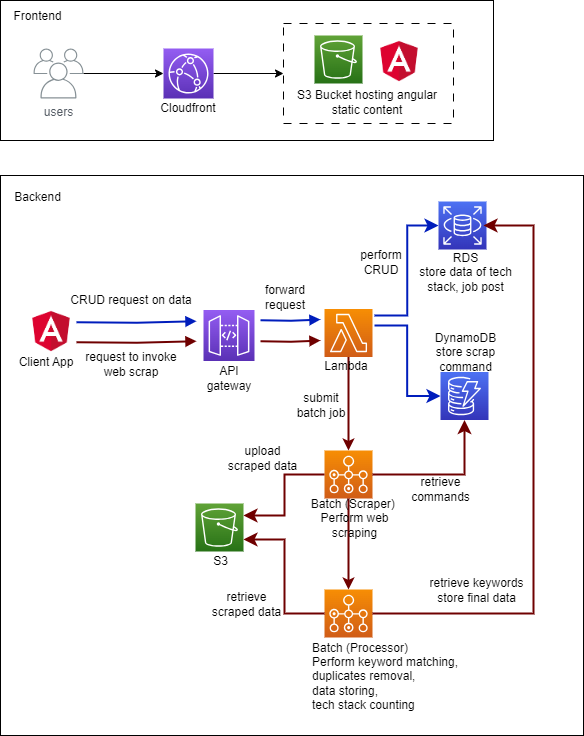

The diagram above was exported from draw.io. Its source (the exported page's mxGraphModel, read from the mxfile embedded in the PNG):
<mxGraphModel dx="1173" dy="645" grid="1" gridSize="10" guides="1" tooltips="1" connect="1" arrows="1" fold="1" page="1" pageScale="1" pageWidth="827" pageHeight="1169" background="#FFFFFF" math="0" shadow="0">
  <root>
    <mxCell id="0" />
    <mxCell id="1" parent="0" />
    <mxCell id="ujQl6mm2p8672ntg2nZd-6" value="" style="whiteSpace=wrap;html=1;fillColor=none;" parent="1" vertex="1">
      <mxGeometry x="27" y="25" width="493" height="140" as="geometry" />
    </mxCell>
    <mxCell id="ujQl6mm2p8672ntg2nZd-13" value="" style="edgeStyle=orthogonalEdgeStyle;rounded=0;orthogonalLoop=1;jettySize=auto;html=1;" parent="1" source="lm-lTzCZ3PhgyeOBbD4E-1" target="ujQl6mm2p8672ntg2nZd-10" edge="1">
      <mxGeometry relative="1" as="geometry" />
    </mxCell>
    <mxCell id="lm-lTzCZ3PhgyeOBbD4E-1" value="" style="sketch=0;points=[[0,0,0],[0.25,0,0],[0.5,0,0],[0.75,0,0],[1,0,0],[0,1,0],[0.25,1,0],[0.5,1,0],[0.75,1,0],[1,1,0],[0,0.25,0],[0,0.5,0],[0,0.75,0],[1,0.25,0],[1,0.5,0],[1,0.75,0]];outlineConnect=0;fontColor=#232F3E;gradientColor=#945DF2;gradientDirection=north;fillColor=#5A30B5;strokeColor=#ffffff;dashed=0;verticalLabelPosition=bottom;verticalAlign=top;align=center;html=1;fontSize=12;fontStyle=0;aspect=fixed;shape=mxgraph.aws4.resourceIcon;resIcon=mxgraph.aws4.cloudfront;" parent="1" vertex="1">
      <mxGeometry x="190" y="73" width="50" height="50" as="geometry" />
    </mxCell>
    <mxCell id="ujQl6mm2p8672ntg2nZd-3" value="Frontend" style="text;strokeColor=none;align=center;fillColor=none;html=1;verticalAlign=middle;whiteSpace=wrap;rounded=0;" parent="1" vertex="1">
      <mxGeometry x="37" y="26" width="55" height="30" as="geometry" />
    </mxCell>
    <mxCell id="ujQl6mm2p8672ntg2nZd-7" value="" style="sketch=0;points=[[0,0,0],[0.25,0,0],[0.5,0,0],[0.75,0,0],[1,0,0],[0,1,0],[0.25,1,0],[0.5,1,0],[0.75,1,0],[1,1,0],[0,0.25,0],[0,0.5,0],[0,0.75,0],[1,0.25,0],[1,0.5,0],[1,0.75,0]];outlineConnect=0;fontColor=#232F3E;gradientColor=#60A337;gradientDirection=north;fillColor=#277116;strokeColor=#ffffff;dashed=0;verticalLabelPosition=bottom;verticalAlign=top;align=center;html=1;fontSize=12;fontStyle=0;aspect=fixed;shape=mxgraph.aws4.resourceIcon;resIcon=mxgraph.aws4.s3;" parent="1" vertex="1">
      <mxGeometry x="341" y="60" width="48" height="48" as="geometry" />
    </mxCell>
    <mxCell id="ujQl6mm2p8672ntg2nZd-8" value="" style="shape=image;imageAspect=0;aspect=fixed;verticalLabelPosition=bottom;verticalAlign=top;image=data:image/png,(base64 omitted: 3180 chars);" parent="1" vertex="1">
      <mxGeometry x="401" y="60" width="50" height="50" as="geometry" />
    </mxCell>
    <mxCell id="ujQl6mm2p8672ntg2nZd-14" value="" style="edgeStyle=orthogonalEdgeStyle;rounded=0;orthogonalLoop=1;jettySize=auto;html=1;" parent="1" source="ujQl6mm2p8672ntg2nZd-9" target="lm-lTzCZ3PhgyeOBbD4E-1" edge="1">
      <mxGeometry relative="1" as="geometry" />
    </mxCell>
    <mxCell id="ujQl6mm2p8672ntg2nZd-9" value="users" style="sketch=0;outlineConnect=0;gradientColor=none;fontColor=#545B64;strokeColor=none;fillColor=#879196;dashed=0;verticalLabelPosition=bottom;verticalAlign=top;align=center;html=1;fontSize=12;fontStyle=0;aspect=fixed;shape=mxgraph.aws4.illustration_users;pointerEvents=1" parent="1" vertex="1">
      <mxGeometry x="60" y="73" width="50" height="50" as="geometry" />
    </mxCell>
    <mxCell id="ujQl6mm2p8672ntg2nZd-10" value="" style="whiteSpace=wrap;html=1;fillColor=none;dashed=1;dashPattern=8 8;perimeterSpacing=0;rounded=0;" parent="1" vertex="1">
      <mxGeometry x="310" y="48" width="170" height="100" as="geometry" />
    </mxCell>
    <mxCell id="ujQl6mm2p8672ntg2nZd-15" value="S3 Bucket hosting angular static content" style="text;strokeColor=none;align=center;fillColor=none;html=1;verticalAlign=middle;whiteSpace=wrap;rounded=0;" parent="1" vertex="1">
      <mxGeometry x="319" y="112" width="150" height="30" as="geometry" />
    </mxCell>
    <mxCell id="ujQl6mm2p8672ntg2nZd-16" value="Cloudfront" style="text;strokeColor=none;align=center;fillColor=none;html=1;verticalAlign=middle;whiteSpace=wrap;rounded=0;" parent="1" vertex="1">
      <mxGeometry x="185" y="118" width="60" height="30" as="geometry" />
    </mxCell>
    <mxCell id="ujQl6mm2p8672ntg2nZd-17" value="" style="whiteSpace=wrap;html=1;fillColor=none;" parent="1" vertex="1">
      <mxGeometry x="27" y="200" width="583" height="560" as="geometry" />
    </mxCell>
    <mxCell id="ujQl6mm2p8672ntg2nZd-18" value="" style="shape=image;imageAspect=0;aspect=fixed;verticalLabelPosition=bottom;verticalAlign=top;image=data:image/png,(base64 omitted: 3180 chars);" parent="1" vertex="1">
      <mxGeometry x="53" y="330" width="50" height="50" as="geometry" />
    </mxCell>
    <mxCell id="ujQl6mm2p8672ntg2nZd-19" value="Backend" style="text;strokeColor=none;align=center;fillColor=none;html=1;verticalAlign=middle;whiteSpace=wrap;rounded=0;" parent="1" vertex="1">
      <mxGeometry x="37" y="207" width="55" height="30" as="geometry" />
    </mxCell>
    <mxCell id="ujQl6mm2p8672ntg2nZd-20" value="" style="sketch=0;points=[[0,0,0],[0.25,0,0],[0.5,0,0],[0.75,0,0],[1,0,0],[0,1,0],[0.25,1,0],[0.5,1,0],[0.75,1,0],[1,1,0],[0,0.25,0],[0,0.5,0],[0,0.75,0],[1,0.25,0],[1,0.5,0],[1,0.75,0]];outlineConnect=0;fontColor=#232F3E;gradientColor=#945DF2;gradientDirection=north;fillColor=#5A30B5;strokeColor=#ffffff;dashed=0;verticalLabelPosition=bottom;verticalAlign=top;align=center;html=1;fontSize=12;fontStyle=0;aspect=fixed;shape=mxgraph.aws4.resourceIcon;resIcon=mxgraph.aws4.api_gateway;" parent="1" vertex="1">
      <mxGeometry x="230" y="334.5" width="51" height="51" as="geometry" />
    </mxCell>
    <mxCell id="ujQl6mm2p8672ntg2nZd-21" value="" style="sketch=0;points=[[0,0,0],[0.25,0,0],[0.5,0,0],[0.75,0,0],[1,0,0],[0,1,0],[0.25,1,0],[0.5,1,0],[0.75,1,0],[1,1,0],[0,0.25,0],[0,0.5,0],[0,0.75,0],[1,0.25,0],[1,0.5,0],[1,0.75,0]];outlineConnect=0;fontColor=#232F3E;gradientColor=#F78E04;gradientDirection=north;fillColor=#D05C17;strokeColor=#ffffff;dashed=0;verticalLabelPosition=bottom;verticalAlign=top;align=center;html=1;fontSize=12;fontStyle=0;aspect=fixed;shape=mxgraph.aws4.resourceIcon;resIcon=mxgraph.aws4.lambda;" parent="1" vertex="1">
      <mxGeometry x="351" y="333.5" width="48" height="48" as="geometry" />
    </mxCell>
    <mxCell id="ujQl6mm2p8672ntg2nZd-23" value="" style="sketch=0;points=[[0,0,0],[0.25,0,0],[0.5,0,0],[0.75,0,0],[1,0,0],[0,1,0],[0.25,1,0],[0.5,1,0],[0.75,1,0],[1,1,0],[0,0.25,0],[0,0.5,0],[0,0.75,0],[1,0.25,0],[1,0.5,0],[1,0.75,0]];outlineConnect=0;fontColor=#232F3E;gradientColor=#4D72F3;gradientDirection=north;fillColor=#3334B9;strokeColor=#ffffff;dashed=0;verticalLabelPosition=bottom;verticalAlign=top;align=center;html=1;fontSize=12;fontStyle=0;aspect=fixed;shape=mxgraph.aws4.resourceIcon;resIcon=mxgraph.aws4.rds;" parent="1" vertex="1">
      <mxGeometry x="465" y="226" width="48" height="48" as="geometry" />
    </mxCell>
    <mxCell id="ujQl6mm2p8672ntg2nZd-24" value="" style="sketch=0;points=[[0,0,0],[0.25,0,0],[0.5,0,0],[0.75,0,0],[1,0,0],[0,1,0],[0.25,1,0],[0.5,1,0],[0.75,1,0],[1,1,0],[0,0.25,0],[0,0.5,0],[0,0.75,0],[1,0.25,0],[1,0.5,0],[1,0.75,0]];outlineConnect=0;fontColor=#232F3E;gradientColor=#4D72F3;gradientDirection=north;fillColor=#3334B9;strokeColor=#ffffff;dashed=0;verticalLabelPosition=bottom;verticalAlign=top;align=center;html=1;fontSize=12;fontStyle=0;aspect=fixed;shape=mxgraph.aws4.resourceIcon;resIcon=mxgraph.aws4.dynamodb;" parent="1" vertex="1">
      <mxGeometry x="467" y="396.5" width="48" height="48" as="geometry" />
    </mxCell>
    <mxCell id="ujQl6mm2p8672ntg2nZd-25" value="" style="sketch=0;points=[[0,0,0],[0.25,0,0],[0.5,0,0],[0.75,0,0],[1,0,0],[0,1,0],[0.25,1,0],[0.5,1,0],[0.75,1,0],[1,1,0],[0,0.25,0],[0,0.5,0],[0,0.75,0],[1,0.25,0],[1,0.5,0],[1,0.75,0]];outlineConnect=0;fontColor=#232F3E;gradientColor=#F78E04;gradientDirection=north;fillColor=#D05C17;strokeColor=#ffffff;dashed=0;verticalLabelPosition=bottom;verticalAlign=top;align=center;html=1;fontSize=12;fontStyle=0;aspect=fixed;shape=mxgraph.aws4.resourceIcon;resIcon=mxgraph.aws4.batch;" parent="1" vertex="1">
      <mxGeometry x="351" y="475" width="48" height="48" as="geometry" />
    </mxCell>
    <mxCell id="ujQl6mm2p8672ntg2nZd-26" value="" style="sketch=0;points=[[0,0,0],[0.25,0,0],[0.5,0,0],[0.75,0,0],[1,0,0],[0,1,0],[0.25,1,0],[0.5,1,0],[0.75,1,0],[1,1,0],[0,0.25,0],[0,0.5,0],[0,0.75,0],[1,0.25,0],[1,0.5,0],[1,0.75,0]];outlineConnect=0;fontColor=#232F3E;gradientColor=#F78E04;gradientDirection=north;fillColor=#D05C17;strokeColor=#ffffff;dashed=0;verticalLabelPosition=bottom;verticalAlign=top;align=center;html=1;fontSize=12;fontStyle=0;aspect=fixed;shape=mxgraph.aws4.resourceIcon;resIcon=mxgraph.aws4.batch;" parent="1" vertex="1">
      <mxGeometry x="351" y="614" width="48" height="48" as="geometry" />
    </mxCell>
    <mxCell id="ujQl6mm2p8672ntg2nZd-27" value="" style="sketch=0;points=[[0,0,0],[0.25,0,0],[0.5,0,0],[0.75,0,0],[1,0,0],[0,1,0],[0.25,1,0],[0.5,1,0],[0.75,1,0],[1,1,0],[0,0.25,0],[0,0.5,0],[0,0.75,0],[1,0.25,0],[1,0.5,0],[1,0.75,0]];outlineConnect=0;fontColor=#232F3E;gradientColor=#60A337;gradientDirection=north;fillColor=#277116;strokeColor=#ffffff;dashed=0;verticalLabelPosition=bottom;verticalAlign=top;align=center;html=1;fontSize=12;fontStyle=0;aspect=fixed;shape=mxgraph.aws4.resourceIcon;resIcon=mxgraph.aws4.s3;" parent="1" vertex="1">
      <mxGeometry x="222" y="528" width="48" height="48" as="geometry" />
    </mxCell>
    <mxCell id="ujQl6mm2p8672ntg2nZd-30" value="" style="edgeStyle=orthogonalEdgeStyle;html=1;endArrow=block;elbow=vertical;startArrow=none;endFill=1;strokeColor=#001DBC;rounded=0;fillColor=#0050ef;strokeWidth=2;" parent="1" edge="1">
      <mxGeometry width="100" relative="1" as="geometry">
        <mxPoint x="103" y="346.71000000000004" as="sourcePoint" />
        <mxPoint x="223" y="345.71000000000004" as="targetPoint" />
      </mxGeometry>
    </mxCell>
    <mxCell id="ujQl6mm2p8672ntg2nZd-31" value="" style="edgeStyle=orthogonalEdgeStyle;html=1;endArrow=block;elbow=vertical;startArrow=none;endFill=1;strokeColor=#6F0000;rounded=0;fillColor=#a20025;strokeWidth=2;" parent="1" edge="1">
      <mxGeometry width="100" relative="1" as="geometry">
        <mxPoint x="103" y="366.71000000000004" as="sourcePoint" />
        <mxPoint x="223" y="365.71000000000004" as="targetPoint" />
      </mxGeometry>
    </mxCell>
    <mxCell id="ujQl6mm2p8672ntg2nZd-32" value="" style="edgeStyle=orthogonalEdgeStyle;html=1;endArrow=block;elbow=vertical;startArrow=none;endFill=1;strokeColor=#001DBC;rounded=0;fillColor=#0050ef;strokeWidth=2;" parent="1" edge="1">
      <mxGeometry width="100" relative="1" as="geometry">
        <mxPoint x="287" y="344.71000000000004" as="sourcePoint" />
        <mxPoint x="347" y="344" as="targetPoint" />
      </mxGeometry>
    </mxCell>
    <mxCell id="ujQl6mm2p8672ntg2nZd-33" value="" style="edgeStyle=orthogonalEdgeStyle;html=1;endArrow=block;elbow=vertical;startArrow=none;endFill=1;strokeColor=#6F0000;rounded=0;fillColor=#a20025;strokeWidth=2;" parent="1" edge="1">
      <mxGeometry width="100" relative="1" as="geometry">
        <mxPoint x="287" y="365.71000000000004" as="sourcePoint" />
        <mxPoint x="347" y="365" as="targetPoint" />
      </mxGeometry>
    </mxCell>
    <mxCell id="ujQl6mm2p8672ntg2nZd-38" value="" style="edgeStyle=elbowEdgeStyle;elbow=horizontal;endArrow=classic;html=1;curved=0;rounded=0;endSize=8;startSize=8;entryX=0;entryY=0.5;entryDx=0;entryDy=0;entryPerimeter=0;strokeWidth=2;fillColor=#0050ef;strokeColor=#001DBC;" parent="1" target="ujQl6mm2p8672ntg2nZd-23" edge="1">
      <mxGeometry width="50" height="50" relative="1" as="geometry">
        <mxPoint x="401" y="340" as="sourcePoint" />
        <mxPoint x="451" y="290" as="targetPoint" />
      </mxGeometry>
    </mxCell>
    <mxCell id="ujQl6mm2p8672ntg2nZd-40" value="" style="edgeStyle=elbowEdgeStyle;elbow=horizontal;endArrow=classic;html=1;curved=0;rounded=0;endSize=8;startSize=8;entryX=0;entryY=0.5;entryDx=0;entryDy=0;entryPerimeter=0;fillColor=#0050ef;strokeColor=#001DBC;strokeWidth=2;" parent="1" target="ujQl6mm2p8672ntg2nZd-24" edge="1">
      <mxGeometry width="50" height="50" relative="1" as="geometry">
        <mxPoint x="401" y="350" as="sourcePoint" />
        <mxPoint x="451" y="300" as="targetPoint" />
      </mxGeometry>
    </mxCell>
    <mxCell id="ujQl6mm2p8672ntg2nZd-41" value="" style="endArrow=classic;html=1;rounded=0;entryX=0.5;entryY=0;entryDx=0;entryDy=0;entryPerimeter=0;exitX=0.5;exitY=1;exitDx=0;exitDy=0;exitPerimeter=0;fillColor=#a20025;strokeColor=#6F0000;strokeWidth=2;" parent="1" source="ujQl6mm2p8672ntg2nZd-21" target="ujQl6mm2p8672ntg2nZd-25" edge="1">
      <mxGeometry width="50" height="50" relative="1" as="geometry">
        <mxPoint x="290" y="400" as="sourcePoint" />
        <mxPoint x="340" y="350" as="targetPoint" />
      </mxGeometry>
    </mxCell>
    <mxCell id="ujQl6mm2p8672ntg2nZd-42" value="" style="endArrow=classic;html=1;rounded=0;entryX=0.5;entryY=0;entryDx=0;entryDy=0;entryPerimeter=0;fillColor=#a20025;strokeColor=#6F0000;strokeWidth=2;exitX=0.5;exitY=1;exitDx=0;exitDy=0;exitPerimeter=0;" parent="1" source="ujQl6mm2p8672ntg2nZd-25" target="ujQl6mm2p8672ntg2nZd-26" edge="1">
      <mxGeometry width="50" height="50" relative="1" as="geometry">
        <mxPoint x="380" y="510" as="sourcePoint" />
        <mxPoint x="385" y="513" as="targetPoint" />
      </mxGeometry>
    </mxCell>
    <mxCell id="ujQl6mm2p8672ntg2nZd-43" value="" style="edgeStyle=elbowEdgeStyle;elbow=horizontal;endArrow=classic;html=1;curved=0;rounded=0;endSize=8;startSize=8;exitX=0;exitY=0.5;exitDx=0;exitDy=0;exitPerimeter=0;entryX=1;entryY=0.25;entryDx=0;entryDy=0;entryPerimeter=0;fillColor=#a20025;strokeColor=#6F0000;strokeWidth=2;" parent="1" source="ujQl6mm2p8672ntg2nZd-25" target="ujQl6mm2p8672ntg2nZd-27" edge="1">
      <mxGeometry width="50" height="50" relative="1" as="geometry">
        <mxPoint x="290" y="400" as="sourcePoint" />
        <mxPoint x="340" y="350" as="targetPoint" />
      </mxGeometry>
    </mxCell>
    <mxCell id="ujQl6mm2p8672ntg2nZd-44" value="" style="edgeStyle=elbowEdgeStyle;elbow=horizontal;endArrow=classic;html=1;curved=0;rounded=0;endSize=8;startSize=8;exitX=0;exitY=0.5;exitDx=0;exitDy=0;exitPerimeter=0;entryX=1;entryY=0.75;entryDx=0;entryDy=0;entryPerimeter=0;fillColor=#a20025;strokeColor=#6F0000;strokeWidth=2;" parent="1" source="ujQl6mm2p8672ntg2nZd-26" target="ujQl6mm2p8672ntg2nZd-27" edge="1">
      <mxGeometry width="50" height="50" relative="1" as="geometry">
        <mxPoint x="361" y="537" as="sourcePoint" />
        <mxPoint x="280" y="584" as="targetPoint" />
      </mxGeometry>
    </mxCell>
    <mxCell id="ujQl6mm2p8672ntg2nZd-46" value="" style="edgeStyle=segmentEdgeStyle;endArrow=classic;html=1;curved=0;rounded=0;endSize=8;startSize=8;exitX=1;exitY=0.5;exitDx=0;exitDy=0;exitPerimeter=0;entryX=0.5;entryY=1;entryDx=0;entryDy=0;entryPerimeter=0;fillColor=#a20025;strokeColor=#6F0000;strokeWidth=2;" parent="1" source="ujQl6mm2p8672ntg2nZd-25" target="ujQl6mm2p8672ntg2nZd-24" edge="1">
      <mxGeometry width="50" height="50" relative="1" as="geometry">
        <mxPoint x="290" y="400" as="sourcePoint" />
        <mxPoint x="340" y="350" as="targetPoint" />
      </mxGeometry>
    </mxCell>
    <mxCell id="ujQl6mm2p8672ntg2nZd-47" value="" style="edgeStyle=elbowEdgeStyle;elbow=horizontal;endArrow=classic;html=1;curved=0;rounded=0;endSize=8;startSize=8;exitX=1;exitY=0.5;exitDx=0;exitDy=0;exitPerimeter=0;entryX=0.938;entryY=0.5;entryDx=0;entryDy=0;entryPerimeter=0;fillColor=#a20025;strokeColor=#6F0000;strokeWidth=2;" parent="1" source="ujQl6mm2p8672ntg2nZd-26" target="ujQl6mm2p8672ntg2nZd-23" edge="1">
      <mxGeometry width="50" height="50" relative="1" as="geometry">
        <mxPoint x="477" y="625" as="sourcePoint" />
        <mxPoint x="396" y="574" as="targetPoint" />
        <Array as="points">
          <mxPoint x="560" y="430" />
        </Array>
      </mxGeometry>
    </mxCell>
    <mxCell id="ujQl6mm2p8672ntg2nZd-49" value="Client App" style="text;strokeColor=none;align=center;fillColor=none;html=1;verticalAlign=middle;whiteSpace=wrap;rounded=0;" parent="1" vertex="1">
      <mxGeometry x="43" y="371.5" width="60" height="30" as="geometry" />
    </mxCell>
    <mxCell id="ujQl6mm2p8672ntg2nZd-50" value="CRUD request on data" style="text;strokeColor=none;align=center;fillColor=none;html=1;verticalAlign=middle;whiteSpace=wrap;rounded=0;" parent="1" vertex="1">
      <mxGeometry x="94" y="310" width="128" height="30" as="geometry" />
    </mxCell>
    <mxCell id="ujQl6mm2p8672ntg2nZd-51" value="request to invoke web scrap" style="text;strokeColor=none;align=center;fillColor=none;html=1;verticalAlign=middle;whiteSpace=wrap;rounded=0;" parent="1" vertex="1">
      <mxGeometry x="110" y="374" width="96" height="30" as="geometry" />
    </mxCell>
    <mxCell id="ujQl6mm2p8672ntg2nZd-53" value="forward request" style="text;strokeColor=none;align=center;fillColor=none;html=1;verticalAlign=middle;whiteSpace=wrap;rounded=0;" parent="1" vertex="1">
      <mxGeometry x="272" y="307" width="80" height="30" as="geometry" />
    </mxCell>
    <mxCell id="ujQl6mm2p8672ntg2nZd-54" value="API gateway" style="text;strokeColor=none;align=center;fillColor=none;html=1;verticalAlign=middle;whiteSpace=wrap;rounded=0;" parent="1" vertex="1">
      <mxGeometry x="226" y="387.5" width="60" height="30" as="geometry" />
    </mxCell>
    <mxCell id="ujQl6mm2p8672ntg2nZd-55" value="Lambda" style="text;strokeColor=none;align=center;fillColor=none;html=1;verticalAlign=middle;whiteSpace=wrap;rounded=0;" parent="1" vertex="1">
      <mxGeometry x="343" y="376" width="60" height="30" as="geometry" />
    </mxCell>
    <mxCell id="ujQl6mm2p8672ntg2nZd-56" value="submit batch job" style="text;strokeColor=none;align=center;fillColor=none;html=1;verticalAlign=middle;whiteSpace=wrap;rounded=0;" parent="1" vertex="1">
      <mxGeometry x="318" y="415" width="60" height="30" as="geometry" />
    </mxCell>
    <mxCell id="ujQl6mm2p8672ntg2nZd-57" value="RDS&lt;br&gt;store data of tech stack, job post" style="text;strokeColor=none;align=center;fillColor=none;html=1;verticalAlign=middle;whiteSpace=wrap;rounded=0;" parent="1" vertex="1">
      <mxGeometry x="437" y="282" width="111" height="30" as="geometry" />
    </mxCell>
    <mxCell id="ujQl6mm2p8672ntg2nZd-58" value="DynamoDB&lt;br&gt;store scrap command" style="text;strokeColor=none;align=center;fillColor=none;html=1;verticalAlign=middle;whiteSpace=wrap;rounded=0;" parent="1" vertex="1">
      <mxGeometry x="437" y="362" width="111" height="30" as="geometry" />
    </mxCell>
    <mxCell id="ujQl6mm2p8672ntg2nZd-59" value="perform CRUD" style="text;strokeColor=none;align=center;fillColor=none;html=1;verticalAlign=middle;whiteSpace=wrap;rounded=0;" parent="1" vertex="1">
      <mxGeometry x="371" y="272" width="74" height="30" as="geometry" />
    </mxCell>
    <mxCell id="ujQl6mm2p8672ntg2nZd-60" value="Batch (Scraper)&amp;nbsp;&lt;br&gt;Perform web scraping" style="text;strokeColor=none;align=center;fillColor=none;html=1;verticalAlign=middle;whiteSpace=wrap;rounded=0;" parent="1" vertex="1">
      <mxGeometry x="326" y="528" width="111" height="30" as="geometry" />
    </mxCell>
    <mxCell id="ujQl6mm2p8672ntg2nZd-62" value="Batch (Processor)&amp;nbsp;&lt;br&gt;Perform keyword matching,&lt;br&gt;duplicates removal, &lt;br&gt;data storing, &lt;br&gt;&lt;div style=&quot;&quot;&gt;&lt;span style=&quot;background-color: initial;&quot;&gt;tech stack counting&lt;/span&gt;&lt;/div&gt;" style="text;strokeColor=none;align=left;fillColor=none;html=1;verticalAlign=middle;whiteSpace=wrap;rounded=0;" parent="1" vertex="1">
      <mxGeometry x="337" y="686" width="185" height="30" as="geometry" />
    </mxCell>
    <mxCell id="ujQl6mm2p8672ntg2nZd-63" value="retrieve &lt;br&gt;commands" style="text;strokeColor=none;align=center;fillColor=none;html=1;verticalAlign=middle;whiteSpace=wrap;rounded=0;" parent="1" vertex="1">
      <mxGeometry x="412" y="499" width="111" height="30" as="geometry" />
    </mxCell>
    <mxCell id="ujQl6mm2p8672ntg2nZd-64" value="upload &lt;br&gt;scraped data" style="text;strokeColor=none;align=center;fillColor=none;html=1;verticalAlign=middle;whiteSpace=wrap;rounded=0;" parent="1" vertex="1">
      <mxGeometry x="234" y="468" width="111" height="30" as="geometry" />
    </mxCell>
    <mxCell id="ujQl6mm2p8672ntg2nZd-65" value="retrieve &lt;br&gt;scraped data" style="text;strokeColor=none;align=center;fillColor=none;html=1;verticalAlign=middle;whiteSpace=wrap;rounded=0;" parent="1" vertex="1">
      <mxGeometry x="218" y="614" width="111" height="30" as="geometry" />
    </mxCell>
    <mxCell id="ujQl6mm2p8672ntg2nZd-66" value="S3" style="text;strokeColor=none;align=center;fillColor=none;html=1;verticalAlign=middle;whiteSpace=wrap;rounded=0;" parent="1" vertex="1">
      <mxGeometry x="192" y="571" width="111" height="30" as="geometry" />
    </mxCell>
    <mxCell id="ujQl6mm2p8672ntg2nZd-67" value="retrieve keywords&lt;br&gt;store final data" style="text;strokeColor=none;align=center;fillColor=none;html=1;verticalAlign=middle;whiteSpace=wrap;rounded=0;" parent="1" vertex="1">
      <mxGeometry x="448" y="600" width="111" height="30" as="geometry" />
    </mxCell>
  </root>
</mxGraphModel>